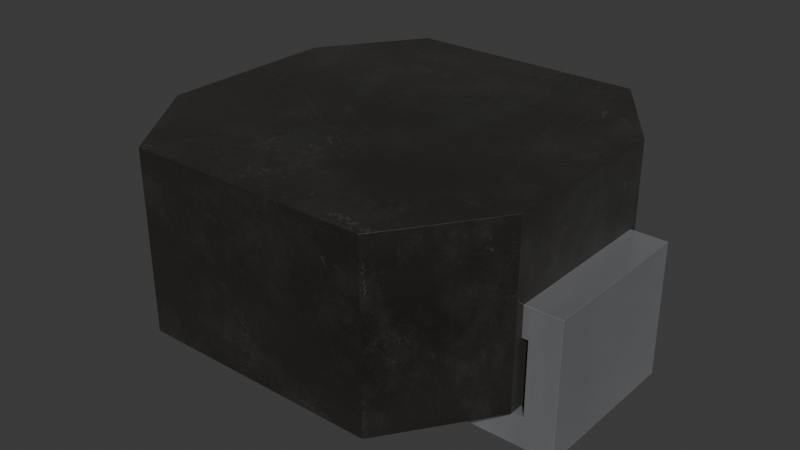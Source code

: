 # Source: L_Panasonic_ELLVGG.blend  (saved by Blender 4.5.91; exported with 4.5.12 LTS)
import bpy
from mathutils import Matrix  # noqa: F401  (used for matrix-valued properties, if any)

bpy.ops.wm.read_factory_settings(use_empty=True)
scene = bpy.context.scene
scene.name = 'Scene'

# ---- collections
col_l_panasonic_ellvgg = bpy.data.collections.new('L_Panasonic_ELLVGG'); scene.collection.children.link(col_l_panasonic_ellvgg)

# ---- images (referenced by path relative to the original .blend; pixels are not part of the script)
import os
ASSET_DIR = os.environ.get("B2B_ASSET_DIR", "")  # directory of the original .blend (textures are referenced by path, not embedded)
HERE = os.path.dirname(os.path.abspath(__file__))  # packed textures are extracted next to this script under _unpacked/

def load_image(name, relpath, width, height, colorspace="sRGB"):
    """Load a texture the original file referenced (path relative to the .blend, or extracted next to this script)."""
    p = next((c for c in (os.path.join(HERE, relpath), os.path.join(ASSET_DIR, relpath)) if relpath and os.path.exists(c)), "")
    if p:
        img = bpy.data.images.load(p, check_existing=True)
        img.name = name
    else:  # same state as the original file: an image datablock whose file is absent (Cycles renders it pink)
        img = bpy.data.images.new(name, width, height)
        img.source = "FILE"
        img.filepath = "//" + (relpath or name)
    img.colorspace_settings.name = colorspace
    return img
img_dark_brown_metal_roughness2_png = load_image('dark-brown-metal-roughness2.png', '_unpacked/dark-brown-metal-roughness2.b15d59e3.png', 2048, 2048, 'sRGB')

# ---- materials (node trees are filled in below, after node groups)
mat_inductor_ceramic_2 = bpy.data.materials.new('inductor_ceramic_2')
mat_inductor_ceramic_2.preview_render_type = 'CUBE'
mat_metal_pins = bpy.data.materials.new('metal_pins')
mat_metal_pins.preview_render_type = 'CUBE'

# ---- material node trees
mat_inductor_ceramic_2.use_nodes = True; mat_inductor_ceramic_2.node_tree.nodes.clear()
_N = mat_inductor_ceramic_2.node_tree.nodes; _L = mat_inductor_ceramic_2.node_tree.links
n0 = _N.new('ShaderNodeOutputMaterial'); n0.name = 'Material Output'; n0.location = (1093, 312)
n1 = _N.new('ShaderNodeMixShader'); n1.name = 'Mix Shader'; n1.location = (925, 292)
n1.inputs[0].default_value = 0.475
n2 = _N.new('ShaderNodeTexCoord'); n2.name = 'Texture Coordinate'; n2.location = (-799, 39)
n3 = _N.new('ShaderNodeRGB'); n3.name = 'RGB'; n3.location = (-490, 418)
n3.outputs[0].default_value = (0.08898, 0.08209, 0.07176, 1.0)
n4 = _N.new('ShaderNodeTexImage'); n4.name = 'Image Texture'; n4.location = (-359, 61)
n4.image = img_dark_brown_metal_roughness2_png
n5 = _N.new('ShaderNodeMix'); n5.name = 'Mix'; n5.location = (-172, 457)
n5.data_type = 'RGBA'
n5.blend_type = 'VALUE'
n5.inputs[0].default_value = 0.3
n6 = _N.new('ShaderNodeMix'); n6.name = 'Mix.001'; n6.location = (33, 457)
n6.data_type = 'RGBA'
n7 = _N.new('ShaderNodeBsdfPrincipled'); n7.name = 'Principled BSDF'; n7.location = (619, 299)
n7.distribution = 'GGX'
n7.subsurface_method = 'BURLEY'
n7.inputs[1].default_value = 0.9
n7.inputs[2].default_value = 0.493
n7.inputs[3].default_value = 1.45
n7.inputs[13].default_value = 1.0
n7.inputs[20].default_value = 0.35
n7.inputs[24].default_value = 0.1464
n7.inputs[27].default_value = (0.0, 0.0, 0.0, 1.0)
n7.inputs[28].default_value = 1.0
n8 = _N.new('ShaderNodeMapping'); n8.name = 'Mapping'; n8.location = (-579, 163)
n8.vector_type = 'TEXTURE'
n8.inputs[3].default_value = (2.0, 2.0, 2.0)
n9 = _N.new('ShaderNodeTexNoise'); n9.name = 'Noise Texture'; n9.location = (-344, 313)
n9.inputs[2].default_value = 2.5
n9.inputs[4].default_value = 0.3167
n10 = _N.new('ShaderNodeMix'); n10.name = 'Mix.002'; n10.location = (215, 173)
n10.data_type = 'RGBA'
n10.inputs[0].default_value = 0.9
n10.inputs[7].default_value = (1.0, 1.0, 1.0, 1.0)
n11 = _N.new('ShaderNodeMix'); n11.name = 'Mix.003'; n11.location = (388, 166)
n11.data_type = 'RGBA'
n11.inputs[0].default_value = 0.1864
n11.inputs[6].default_value = (1.0, 1.0, 1.0, 1.0)
_L.new(n1.outputs[0], n0.inputs[0])
_L.new(n7.outputs[0], n1.inputs[1])
_L.new(n8.outputs[0], n4.inputs[0])
_L.new(n2.outputs[2], n8.inputs[0])
_L.new(n3.outputs[0], n5.inputs[6])
_L.new(n9.outputs[1], n5.inputs[7])
_L.new(n5.outputs[2], n6.inputs[6])
_L.new(n4.outputs[0], n6.inputs[7])
_L.new(n6.outputs[2], n7.inputs[0])
_L.new(n6.outputs[2], n10.inputs[6])
_L.new(n10.outputs[2], n11.inputs[7])
_L.new(n11.outputs[2], n7.inputs[14])
n0.is_active_output = True
mat_metal_pins.use_nodes = True; mat_metal_pins.node_tree.nodes.clear()
_N = mat_metal_pins.node_tree.nodes; _L = mat_metal_pins.node_tree.links
n0 = _N.new('ShaderNodeMapping'); n0.name = 'Mapping'; n0.location = (-1447, -91)
n0.inputs[3].default_value = (4.8, 1.2, 1.1)
n1 = _N.new('ShaderNodeBsdfPrincipled'); n1.name = 'Principled BSDF'; n1.location = (-560, 254)
n1.distribution = 'GGX'
n1.subsurface_method = 'BURLEY'
n1.inputs[1].default_value = 0.7818
n1.inputs[2].default_value = 0.2886
n1.inputs[3].default_value = 1.45
n1.inputs[13].default_value = 0.0
n1.inputs[27].default_value = (0.0, 0.0, 0.0, 1.0)
n1.inputs[28].default_value = 1.0
n2 = _N.new('ShaderNodeOutputMaterial'); n2.name = 'Material Output.002'; n2.location = (-205, 253)
n2.width = 213
n3 = _N.new('ShaderNodeTexNoise'); n3.name = 'Noise Texture.002'; n3.location = (-1228, -73)
n3.inputs[2].default_value = 0.1
n3.inputs[3].default_value = 7.0
n3.inputs[4].default_value = 0.6
n3.inputs[8].default_value = 0.4
n4 = _N.new('ShaderNodeTexCoord'); n4.name = 'Texture Coordinate'; n4.location = (-1636, -116)
n5 = _N.new('ShaderNodeMix'); n5.name = 'Mix.001'; n5.location = (-921, 45)
n5.data_type = 'RGBA'
n5.inputs[6].default_value = (0.9398, 0.9547, 1.0, 1.0)
n5.inputs[7].default_value = (0.13, 0.1259, 0.1359, 1.0)
n6 = _N.new('ShaderNodeBump'); n6.name = 'Bump.001'; n6.location = (-1001, -227)
n6.inputs[0].default_value = 0.05
n6.inputs[1].default_value = 0.01
_L.new(n1.outputs[0], n2.inputs[0])
_L.new(n3.outputs[0], n6.inputs[3])
_L.new(n0.outputs[0], n3.inputs[0])
_L.new(n3.outputs[0], n5.inputs[0])
_L.new(n4.outputs[3], n0.inputs[0])
_L.new(n5.outputs[2], n1.inputs[0])
_L.new(n6.outputs[0], n1.inputs[5])
n2.is_active_output = True

# ---- world
world_world = bpy.data.worlds.new('World'); scene.world = world_world
world_world.use_nodes = True; world_world.node_tree.nodes.clear()
_N = world_world.node_tree.nodes; _L = world_world.node_tree.links
n0 = _N.new('ShaderNodeOutputWorld'); n0.name = 'World Output'; n0.location = (200, 100)
n1 = _N.new('ShaderNodeBackground'); n1.name = 'Background'; n1.location = (-200, 100)
n1.inputs[0].default_value = (0.05088, 0.05088, 0.05088, 1.0)
_L.new(n1.outputs[0], n0.inputs[0])
n0.is_active_output = True
world_world.color = (0.05088, 0.05088, 0.05088)
world_world.sun_shadow_jitter_overblur = 0.0

# ---- meshes
me_l_panasonic_ell = bpy.data.meshes.new('L_Panasonic_ELL')
me_l_panasonic_ell.from_pydata([(1.6, 0.762, 0.305), (1.016, -1.6, 0.305), (1.6, -0.762, 0.305), (1.016, 1.6, 0.305), (1.6, 0.762, 1.803), (-1.016, 1.6, 0.305), (-1.016, 1.6, 1.803), (-1.6, 0.762, 0.305), (-1.6, -0.762, 1.803), (-1.016, -1.6, 0.305), (-1.6, -0.762, 0.305), (-1.016, -1.6, 1.803), (1.016, -1.6, 1.803), (1.6, -0.762, 1.803), (1.016, 1.6, 1.803), (-1.6, 0.762, 1.803), (1.905, 0.686, 1.124), (1.6, -0.686, 1.124), (1.651, 0.686, 0.254), (1.905, -0.686, 0.0), (1.6, -0.686, 0.87), (1.6, 0.686, 1.124), (0.305, 0.686, 0.0), (0.305, -0.686, 0.254), (1.651, -0.686, 0.254), (1.651, 0.686, 0.87), (0.305, -0.686, 0.0), (1.905, 0.686, 0.0), (0.305, 0.686, 0.254), (1.6, 0.686, 0.87), (1.905, -0.686, 1.124), (1.651, -0.686, 0.87), (-1.905, 0.686, 1.124), (-0.305, 0.686, 0.254), (-1.905, -0.686, 0.0), (-1.6, 0.686, 0.87), (-1.6, 0.686, 1.124), (-1.6, -0.686, 1.124), (-0.305, -0.686, 0.0), (-0.305, -0.686, 0.254), (-1.651, 0.686, 0.254), (-1.905, 0.686, 0.0), (-1.651, -0.686, 0.254), (-1.651, -0.686, 0.87), (-1.6, -0.686, 0.87), (-1.905, -0.686, 1.124), (-0.305, 0.686, 0.0), (-1.651, 0.686, 0.87)], [], [(7, 15, 6, 5), (4, 0, 3, 14), (35, 36, 37, 44), (26, 22, 27, 19), (20, 29, 25, 31), (34, 41, 46, 38), (37, 36, 32, 45), (27, 16, 30, 19), (3, 0, 2, 1, 9, 10, 7, 5), (2, 13, 12, 1), (43, 47, 35, 44), (1, 12, 11, 9), (26, 23, 28, 22), (9, 11, 8, 10), (26, 19, 30, 17, 20, 31, 24, 23), (46, 33, 39, 38), (10, 8, 15, 7), (24, 31, 25, 18), (46, 41, 32, 36, 35, 47, 40, 33), (24, 18, 28, 23), (39, 33, 40, 42), (20, 17, 21, 29), (30, 16, 21, 17), (14, 3, 5, 6), (27, 22, 28, 18, 25, 29, 21, 16), (15, 8, 11, 12, 13, 4, 14, 6), (13, 2, 0, 4), (40, 47, 43, 42), (34, 45, 32, 41), (45, 34, 38, 39, 42, 43, 44, 37)])
me_l_panasonic_ell.polygons.foreach_set('material_index', [0, 0, 1, 1, 1, 1, 1, 1, 0, 0, 1, 0, 1, 0, 1, 1, 0, 1, 1, 1, 1, 1, 1, 0, 1, 0, 0, 1, 1, 1])
_k = set([(0, 2), (0, 3), (0, 4), (1, 2), (1, 9), (1, 12), (2, 13), (3, 5), (3, 14), (4, 13), (4, 14), (5, 6), (5, 7), (6, 14), (6, 15), (7, 10), (7, 15), (8, 10), (8, 11), (8, 15), (9, 10), (9, 11), (11, 12), (12, 13), (16, 21), (16, 27), (16, 30), (17, 20), (17, 21), (17, 30), (18, 24), (18, 25), (18, 28), (19, 26), (19, 27), (19, 30), (20, 29), (20, 31), (21, 29), (22, 26), (22, 27), (22, 28), (23, 24), (23, 26), (23, 28), (24, 31), (25, 29), (25, 31), (32, 36), (32, 41), (32, 45), (33, 39), (33, 40), (33, 46), (34, 38), (34, 41), (34, 45), (35, 36), (35, 44), (35, 47), (36, 37), (37, 44), (37, 45), (38, 39), (38, 46), (39, 42), (40, 42), (40, 47), (41, 46), (42, 43), (43, 44), (43, 47)])
me_l_panasonic_ell.attributes.new('sharp_edge', 'BOOLEAN', 'EDGE').data.foreach_set('value', [ (min(e.vertices), max(e.vertices)) in _k for e in me_l_panasonic_ell.edges])
_uv = me_l_panasonic_ell.uv_layers.new(name='UVMap')
_uv.uv.foreach_set('vector', [0.0, 0.0, 1.0, 0.0, 1.0, 1.0, 0.0, 1.0, 1.0, 0.0, 0.0, 0.0, 0.0, 1.0, 1.0, 1.0, 1.0, 0.0, 1.0, 1.0, 0.0, 1.0, 0.0, 0.0, 0.0, 0.0, 0.0, 1.0, 1.0, 1.0, 1.0, 0.0, 0.0, 0.0, 1.0, 0.0, 1.0, 1.0, 0.0, 1.0, 0.0, 0.0, 0.0, 1.0, 1.0, 1.0, 1.0, 0.0, 0.0, 1.0, 1.0, 1.0, 1.0, 0.0, 0.0, 0.0, 1.0, 0.0, 1.0, 1.0, 0.0, 1.0, 0.0, 0.0, 0.8175, 1.0, 1.0, 0.7381, 1.0, 0.2619, 0.8175, 0.0, 0.1825, 0.0, 0.0, 0.2619, 0.0, 0.7381, 0.1825, 1.0, 0.0, 1.0, 1.0, 1.0, 1.0, 0.0, 0.0, 0.0, 0.0, 0.0, 1.0, 0.0, 1.0, 1.0, 0.0, 1.0, 1.0, 0.0, 1.0, 1.0, 0.0, 1.0, 0.0, 0.0, 0.0, 0.0, 0.0, 1.0, 1.0, 1.0, 1.0, 0.0, 0.0, 0.0, 1.0, 0.0, 1.0, 1.0, 0.0, 1.0, 0.0, 0.0, 1.0, 0.0, 1.0, 1.0, 0.8094, 1.0, 0.8094, 0.774, 0.8413, 0.774, 0.8413, 0.226, 0.0, 0.226, 1.0, 0.0, 1.0, 1.0, 0.0, 1.0, 0.0, 0.0, 0.0, 0.0, 0.0, 1.0, 1.0, 1.0, 1.0, 0.0, 0.0, 0.0, 0.0, 1.0, 1.0, 1.0, 1.0, 0.0, 1.0, 0.0, 0.0, 0.0, 0.0, 1.0, 0.1906, 1.0, 0.1906, 0.774, 0.1587, 0.774, 0.1587, 0.226, 1.0, 0.226, 0.0, 1.0, 1.0, 1.0, 1.0, 0.0, 0.0, 0.0, 0.0, 1.0, 1.0, 1.0, 1.0, 0.0, 0.0, 0.0, 0.0, 0.0, 0.0, 1.0, 1.0, 1.0, 1.0, 0.0, 0.0, 1.0, 1.0, 1.0, 1.0, 0.0, 0.0, 0.0, 1.0, 1.0, 1.0, 0.0, 0.0, 0.0, 0.0, 1.0, 1.0, 0.0, 0.0, 0.0, 0.0, 0.226, 0.8413, 0.226, 0.8413, 0.774, 0.8094, 0.774, 0.8094, 1.0, 1.0, 1.0, 0.0, 0.7381, 0.0, 0.2619, 0.1825, 0.0, 0.8175, 0.0, 1.0, 0.2619, 1.0, 0.7381, 0.8175, 1.0, 0.1825, 1.0, 0.0, 1.0, 0.0, 0.0, 1.0, 0.0, 1.0, 1.0, 1.0, 0.0, 1.0, 1.0, 0.0, 1.0, 0.0, 0.0, 0.0, 0.0, 0.0, 1.0, 1.0, 1.0, 1.0, 0.0, 0.0, 1.0, 0.0, 0.0, 1.0, 0.0, 1.0, 0.226, 0.1587, 0.226, 0.1587, 0.774, 0.1906, 0.774, 0.1906, 1.0])
me_l_panasonic_ell.materials.append(mat_inductor_ceramic_2)
me_l_panasonic_ell.materials.append(mat_metal_pins)
me_l_panasonic_ell.update()
me_l_panasonic_ell.normals_split_custom_set([tuple(v) for v in zip(*[iter([-0.8204, 0.5718, 0.0, -0.8204, 0.5718, 0.0, -0.8204, 0.5718, 0.0, -0.8204, 0.5718, 0.0, 0.8204, 0.5718, 0.0, 0.8204, 0.5718, 0.0, 0.8204, 0.5718, 0.0, 0.8204, 0.5718, 0.0, 1.0, 0.0, 0.0, 1.0, 0.0, 0.0, 1.0, 0.0, 0.0, 1.0, 0.0, 0.0, 0.0, 0.0, -1.0, 0.0, 0.0, -1.0, 0.0, 0.0, -1.0, 0.0, 0.0, -1.0, 0.0, 0.0, -1.0, 0.0, 0.0, -1.0, -0.3947, -0.3947, -0.8298, -0.2791, 0.4834, -0.8298, 0.0, 0.0, -1.0, 0.0, 0.0, -1.0, 0.0, 0.0, -1.0, 0.0, 0.0, -1.0, 0.0, 0.0, 1.0, 0.0, 0.0, 1.0, 0.0, 0.0, 1.0, 0.0, 0.0, 1.0, 1.0, 0.0, 0.0, 1.0, 0.0, 0.0, 1.0, 0.0, 0.0, 1.0, 0.0, 0.0, -3.218e-09, 0.0, -1.0, -3.218e-09, 0.0, -1.0, -3.218e-09, 0.0, -1.0, -3.218e-09, 0.0, -1.0, -3.218e-09, 0.0, -1.0, -3.218e-09, 0.0, -1.0, -3.218e-09, 0.0, -1.0, -3.218e-09, 0.0, -1.0, 0.8204, -0.5718, 0.0, 0.8204, -0.5718, 0.0, 0.8204, -0.5718, 0.0, 0.8204, -0.5718, 0.0, 0.3947, 0.3947, -0.8298, 0.2791, -0.4834, -0.8298, 0.0, 0.0, -1.0, 0.0, 0.0, -1.0, 0.0, -1.0, 0.0, 0.0, -1.0, 0.0, 0.0, -1.0, 0.0, 0.0, -1.0, 0.0, -1.0, 0.0, 0.0, -1.0, 0.0, 0.0, -1.0, 0.0, 0.0, -1.0, 0.0, 0.0, -0.8204, -0.5718, 0.0, -0.8204, -0.5718, 0.0, -0.8204, -0.5718, 0.0, -0.8204, -0.5718, 0.0, 0.0, -1.0, -1.862e-07, 0.0, -1.0, -1.862e-07, 0.0, -1.0, -1.862e-07, 0.0, -1.0, -1.862e-07, 0.0, -1.0, -1.862e-07, -2.666e-05, -0.8298, 0.5581, 5.352e-05, -0.8298, -0.5581, 0.0, -1.0, -1.862e-07, 1.0, 0.0, 0.0, 1.0, 0.0, 0.0, 1.0, 0.0, 0.0, 1.0, 0.0, 0.0, -1.0, 0.0, 0.0, -1.0, 0.0, 0.0, -1.0, 0.0, 0.0, -1.0, 0.0, 0.0, -0.8298, 0.2791, 0.4833, -0.8298, 0.2791, -0.4834, -0.8298, -0.3947, -0.3947, -0.8298, -0.3947, 0.3947, 0.0, 1.0, -1.862e-07, 0.0, 1.0, -1.862e-07, 0.0, 1.0, -1.862e-07, 0.0, 1.0, -1.862e-07, 0.0, 1.0, -1.862e-07, 2.666e-05, 0.8298, 0.5581, -5.352e-05, 0.8298, -0.5581, 0.0, 1.0, -1.862e-07, -0.2791, 0.4833, 0.8298, -0.3947, -0.3947, 0.8298, 0.0, 0.0, 1.0, 0.0, 0.0, 1.0, 0.0, 0.0, 1.0, 0.0, 0.0, 1.0, 0.2791, -0.4833, 0.8298, 0.2791, 0.4834, 0.8298, -1.0, 0.0, 0.0, -1.0, 0.0, 0.0, -1.0, 0.0, 0.0, -1.0, 0.0, 0.0, 0.0, 0.0, 1.0, 0.0, 0.0, 1.0, 0.0, 0.0, 1.0, 0.0, 0.0, 1.0, 0.0, 1.0, 0.0, 0.0, 1.0, 0.0, 0.0, 1.0, 0.0, 0.0, 1.0, 0.0, 0.0, 1.0, -1.862e-07, 0.0, 1.0, -1.862e-07, 0.0, 1.0, -1.862e-07, 0.3946, 0.8298, -0.3947, 0.3947, 0.8298, 0.3946, 0.0, 1.0, -1.862e-07, 0.0, 1.0, -1.862e-07, 0.0, 1.0, -1.862e-07, 1.287e-08, 0.0, 1.0, 1.287e-08, 0.0, 1.0, 1.287e-08, 0.0, 1.0, 1.287e-08, 0.0, 1.0, 1.287e-08, 0.0, 1.0, 1.287e-08, 0.0, 1.0, 1.287e-08, 0.0, 1.0, 1.287e-08, 0.0, 1.0, 1.0, 0.0, 0.0, 1.0, 0.0, 0.0, 1.0, 0.0, 0.0, 1.0, 0.0, 0.0, 0.8298, -0.2791, 0.4833, 0.8298, -0.2791, -0.4834, 0.8298, 0.3947, -0.3947, 0.8298, 0.2791, 0.4834, -1.0, 0.0, 0.0, -1.0, 0.0, 0.0, -1.0, 0.0, 0.0, -1.0, 0.0, 0.0, 0.0, -1.0, -1.571e-07, 0.0, -1.0, -1.571e-07, 0.0, -1.0, -1.571e-07, 0.0, -1.0, -1.571e-07, 2.666e-05, -0.8298, -0.5581, -0.3947, -0.8298, 0.3946, 0.0, -1.0, -1.571e-07, 0.0, -1.0, -1.571e-07])] * 3)])

# ---- objects
ob_l_panasonic_ellvgg = bpy.data.objects.new('L_Panasonic_ELLVGG', me_l_panasonic_ell)

# ---- transforms, parenting, visibility, modifiers, constraints
ob_l_panasonic_ellvgg.location = (0.0, 0.0, 0.0)
_m = ob_l_panasonic_ellvgg.modifiers.new('Bevel', 'BEVEL')
_m.width = 0.003
_m.width_pct = 0.003
_m.segments = 3
_m = ob_l_panasonic_ellvgg.modifiers.new('WeightedNormal', 'WEIGHTED_NORMAL')
_m.keep_sharp = True

# ---- collection membership
col_l_panasonic_ellvgg.objects.link(ob_l_panasonic_ellvgg)

# ---- scene / render settings (as saved in the file)
scene.frame_start = 1; scene.frame_end = 250; scene.frame_set(1)
scene.render.engine = 'BLENDER_EEVEE_NEXT'
bpy.context.view_layer.update()

# ---- added for rendering (the .blend has no active camera and no usable light): camera, sun
cam_auto = bpy.data.cameras.new('AutoCamera')
cam_auto.lens = 50.0
cam_auto.sensor_width = 36.0
cam_auto.clip_end = 1000.0
ob_auto_camera = bpy.data.objects.new('AutoCamera', cam_auto)
scene.collection.objects.link(ob_auto_camera)
ob_auto_camera.location = (4.89643, -5.87572, 4.81865)
ob_auto_camera.rotation_euler = (1.09748, -7.21219e-08, 0.694738)
scene.camera = ob_auto_camera
light_auto_sun = bpy.data.lights.new('AutoSun', 'SUN')
light_auto_sun.energy = 3.0
light_auto_sun.angle = 0.0523599
ob_auto_sun = bpy.data.objects.new('AutoSun', light_auto_sun)
scene.collection.objects.link(ob_auto_sun)
ob_auto_sun.rotation_euler = (0.872665, 0.174533, 0.523599)
bpy.context.view_layer.update()
